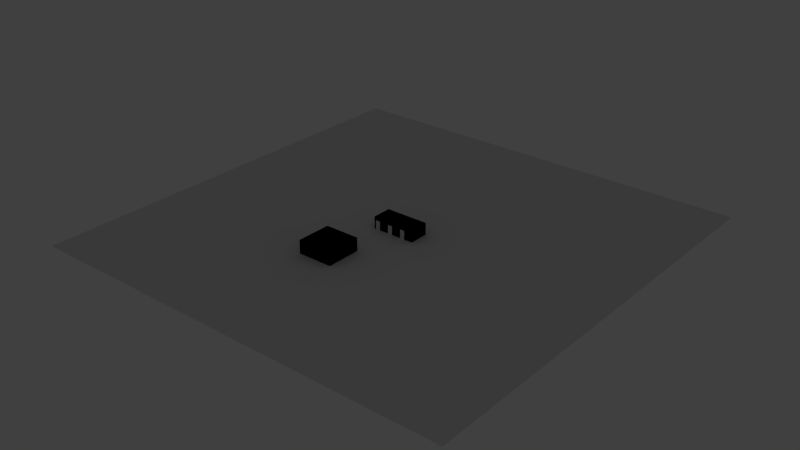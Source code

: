 # Source: army.blend  (saved by Blender 2.68.0; exported with 4.5.12 LTS)
import bpy
from mathutils import Matrix  # noqa: F401  (used for matrix-valued properties, if any)

bpy.ops.wm.read_factory_settings(use_empty=True)
scene = bpy.context.scene
scene.name = 'Scene'

# ---- collections
col_collection_1 = bpy.data.collections.new('Collection 1'); scene.collection.children.link(col_collection_1)
col_collection_2 = bpy.data.collections.new('Collection 2'); scene.collection.children.link(col_collection_2)
col_table = bpy.data.collections.new('Table')  # instanced only; not linked into the scene
col_chair = bpy.data.collections.new('chair')  # instanced only; not linked into the scene

# ---- world
world_world = bpy.data.worlds.new('World'); scene.world = world_world
world_world.color = (0.05088, 0.05088, 0.05088)
world_world.use_sun_shadow = False
world_world.sun_shadow_jitter_overblur = 0.0
world_world.cycles.sampling_method = 'MANUAL'
world_world.cycles.sample_map_resolution = 256

# ---- lights
light_point_002 = bpy.data.lights.new('Point.002', 'POINT')
light_point_002.color = (1.0, 0.992, 0.641)
light_point_002.transmission_factor = 0.0
light_point_002.energy = 100.0
light_point_002.shadow_buffer_clip_start = 0.5
light_point_002.shadow_soft_size = 0.1
light_point_002.shadow_maximum_resolution = 0.006
light_point_002.use_absolute_resolution = True
light_point_002.cycles.use_multiple_importance_sampling = False
light_point_001 = bpy.data.lights.new('Point.001', 'POINT')
light_point_001.color = (1.0, 0.835, 0.34)
light_point_001.transmission_factor = 0.0
light_point_001.energy = 100.0
light_point_001.shadow_buffer_clip_start = 0.5
light_point_001.shadow_soft_size = 0.1
light_point_001.shadow_maximum_resolution = 0.006
light_point_001.use_absolute_resolution = True
light_point_001.cycles.use_multiple_importance_sampling = False
light_point = bpy.data.lights.new('Point', 'POINT')
light_point.color = (0.9934, 0.188, 1.0)
light_point.transmission_factor = 0.0
light_point.energy = 100.0
light_point.shadow_buffer_clip_start = 0.5
light_point.shadow_soft_size = 0.1
light_point.shadow_maximum_resolution = 0.006
light_point.use_absolute_resolution = True
light_point.cycles.use_multiple_importance_sampling = False

# ---- meshes
me_cube_018 = bpy.data.meshes.new('Cube.018')
me_cube_018.from_pydata([(-1.0, -1.0, -1.0), (-1.0, 1.0, -1.0), (1.0, 1.0, -1.0), (1.0, -1.0, -1.0), (-1.0, -1.0, 1.0), (-1.0, 1.0, 1.0), (1.0, 1.0, 1.0), (1.0, -1.0, 1.0)], [], [(4, 5, 1, 0), (5, 6, 2, 1), (6, 7, 3, 2), (7, 4, 0, 3), (0, 1, 2, 3), (7, 6, 5, 4)])
me_cube_018.use_remesh_preserve_volume = False
me_cube_018.use_remesh_preserve_attributes = False
me_cube_018.use_mirror_vertex_groups = False
me_cube_018.update()
me_cube_017 = bpy.data.meshes.new('Cube.017')
me_cube_017.from_pydata([(-1.0, -1.0, -1.0), (-1.0, 1.0, -1.0), (1.0, 1.0, -1.0), (1.0, -1.0, -1.0), (-1.0, -1.0, 1.0), (-1.0, 1.0, 1.0), (1.0, 1.0, 1.0), (1.0, -1.0, 1.0)], [], [(4, 5, 1, 0), (5, 6, 2, 1), (6, 7, 3, 2), (7, 4, 0, 3), (0, 1, 2, 3), (7, 6, 5, 4)])
me_cube_017.use_remesh_preserve_volume = False
me_cube_017.use_remesh_preserve_attributes = False
me_cube_017.use_mirror_vertex_groups = False
me_cube_017.update()
me_cube_014 = bpy.data.meshes.new('Cube.014')
me_cube_014.from_pydata([(-1.0, -1.0, -1.0), (-1.0, 1.0, -1.0), (1.0, 1.0, -1.0), (1.0, -1.0, -1.0), (-1.0, -1.0, 1.0), (-1.0, 1.0, 1.0), (1.0, 1.0, 1.0), (1.0, -1.0, 1.0)], [], [(4, 5, 1, 0), (5, 6, 2, 1), (6, 7, 3, 2), (7, 4, 0, 3), (0, 1, 2, 3), (7, 6, 5, 4)])
me_cube_014.use_remesh_preserve_volume = False
me_cube_014.use_remesh_preserve_attributes = False
me_cube_014.use_mirror_vertex_groups = False
me_cube_014.update()
me_cube_011 = bpy.data.meshes.new('Cube.011')
me_cube_011.from_pydata([(-1.0, -1.0, -1.0), (-1.0, 1.0, -1.0), (1.0, 1.0, -1.0), (1.0, -1.0, -1.0), (-1.0, -1.0, 1.0), (-1.0, 1.0, 1.0), (1.0, 1.0, 1.0), (1.0, -1.0, 1.0)], [], [(4, 5, 1, 0), (5, 6, 2, 1), (6, 7, 3, 2), (7, 4, 0, 3), (0, 1, 2, 3), (7, 6, 5, 4)])
me_cube_011.use_remesh_preserve_volume = False
me_cube_011.use_remesh_preserve_attributes = False
me_cube_011.use_mirror_vertex_groups = False
me_cube_011.update()
me_cube_013 = bpy.data.meshes.new('Cube.013')
me_cube_013.from_pydata([(-1.0, -1.0, -1.0), (-1.0, 1.0, -1.0), (1.0, 1.0, -1.0), (1.0, -1.0, -1.0), (-1.0, -1.0, 1.0), (-1.0, 1.0, 1.0), (1.0, 1.0, 1.0), (1.0, -1.0, 1.0)], [], [(4, 5, 1, 0), (5, 6, 2, 1), (6, 7, 3, 2), (7, 4, 0, 3), (0, 1, 2, 3), (7, 6, 5, 4)])
me_cube_013.use_remesh_preserve_volume = False
me_cube_013.use_remesh_preserve_attributes = False
me_cube_013.use_mirror_vertex_groups = False
me_cube_013.update()
me_cube_019 = bpy.data.meshes.new('Cube.019')
me_cube_019.from_pydata([(-405.0, -405.0, 155.0), (-405.0, 405.0, 155.0), (-405.0, 405.0, -155.0), (-405.0, -405.0, -155.0), (405.0, -405.0, -155.0), (405.0, -405.0, 155.0), (405.0, 405.0, 155.0), (-290.0, 405.0, -30.0), (-140.0, 405.0, -30.0), (-290.0, 405.0, 50.0), (-210.0, 405.0, -30.0), (-140.0, 405.0, 50.0), (-210.0, 405.0, 50.0), (405.0, 405.0, -155.0), (90.0, 405.0, 50.0), (10.0, 405.0, 50.0), (-140.0, 400.0, 35.85), (-140.0, 400.0, -30.0), (-60.0, 405.0, -30.0), (-60.0, 405.0, 50.0), (210.0, 405.0, -150.0), (290.0, 405.0, -150.0), (290.0, 405.0, 50.0), (210.0, 405.0, 50.0), (90.0, 405.0, 10.0), (10.0, 400.0, 50.0), (90.0, 400.0, 50.0), (-60.0, 400.0, -30.0), (-140.0, 400.0, 50.0), (-400.0, 400.0, -150.0), (-290.0, 400.0, -30.0), (-400.0, 400.0, 150.0), (-210.0, 400.0, -30.0), (-210.0, 400.0, 50.0), (-290.0, 400.0, 50.0), (10.0, 405.0, -16.67), (-60.0, 400.0, 50.0), (90.0, 405.0, -30.0), (10.0, 405.0, -30.0), (210.0, 400.0, -150.0), (290.0, 400.0, -150.0), (290.0, 400.0, 50.0), (10.0, 400.0, -30.0), (-60.0, 400.0, 0.7317), (-400.0, -400.0, 150.0), (-400.0, -400.0, -150.0), (90.0, 400.0, -30.0), (210.0, 400.0, 50.0), (210.0, 392.5, -150.0), (290.0, 392.5, -150.0), (400.0, 400.0, -150.0), (400.0, 400.0, 150.0), (400.0, -400.0, 150.0), (400.0, -400.0, -150.0)], [], [(0, 1, 2, 3), (6, 22, 23), (14, 15, 1, 6), (23, 24, 14, 6), (19, 15, 35, 18), (19, 11, 1), (19, 1, 15), (35, 2, 18), (2, 8, 18), (12, 9, 1), (1, 11, 12), (11, 8, 10, 12), (8, 2, 7, 10), (7, 2, 1, 9), (13, 21, 22, 6), (13, 2, 20, 21), (2, 38, 37, 20), (2, 35, 38), (24, 23, 20, 37), (5, 4, 13, 6), (0, 3, 4, 5), (13, 4, 3, 2), (0, 5, 6, 1), (44, 45, 29, 31), (51, 31, 47, 41), (31, 25, 26), (31, 28, 36), (31, 16, 28), (36, 25, 31), (43, 42, 25, 36), (26, 47, 31), (46, 39, 47, 26), (46, 42, 39), (42, 27, 17, 39), (42, 43, 27), (17, 29, 39), (31, 34, 33), (31, 29, 30, 34), (32, 17, 16, 33), (30, 29, 17, 32), (33, 16, 31), (41, 40, 50, 51), (50, 53, 52, 51), (44, 52, 53, 45), (40, 39, 48, 49), (49, 48, 45), (53, 50, 49, 45), (39, 29, 45, 48), (50, 40, 49), (44, 31, 51, 52), (20, 23, 47, 39), (22, 21, 40, 41), (39, 40, 21, 20), (41, 47, 23, 22), (35, 25, 42, 38), (35, 15, 25), (24, 37, 46, 26), (26, 14, 24), (38, 42, 46, 37), (14, 26, 25, 15), (8, 11, 16, 17), (11, 28, 16), (19, 18, 43, 36), (18, 27, 43), (18, 8, 17, 27), (11, 19, 36, 28), (9, 34, 30, 7), (10, 32, 33, 12), (32, 10, 7, 30), (34, 9, 12, 33)])
_uv = me_cube_019.uv_layers.new(name='UVMap')
_uv.uv.foreach_set('vector', [3.021e-05, 0.009999, 4.05, 0.01, 4.05, -1.54, 3.021e-05, -1.54, 3.067e-05, 0.0, -0.575, -0.525, -0.975, -0.525, 0.00503, 0.005, -0.395, 0.005, -2.47, 0.53, 1.58, 0.53, 0.00503, 0.005, -0.595, -0.195, -0.595, 0.005, 0.98, 0.53, 0.00503, 0.005, 0.355, 0.005, 0.355, -0.3283, 0.00503, -0.395, 0.00503, 0.005, -0.395, 0.005, -1.72, 0.53, 0.00503, 0.005, -1.72, 0.53, 0.355, 0.005, 0.00503, 0.001666, -2.07, -0.69, -0.345, -0.065, 0.01003, 0.0, 1.335, 0.625, 1.735, 0.625, 0.00503, 0.005, -0.395, 0.005, -0.97, 0.53, 0.01003, 0.0, 1.335, -0.525, 0.985, -0.525, 0.00503, 0.005, 0.00503, -0.395, -0.345, -0.395, -0.345, 0.005, 0.00503, 0.005, -1.32, -0.62, -0.745, 0.005, -0.345, 0.005, 0.00503, 0.005, -0.57, -0.62, -0.57, 0.93, 0.00503, 0.405, 3.067e-05, 0.0, -0.575, 0.025, -0.575, 1.025, 3.067e-05, 1.55, 3.067e-05, 0.0, -4.05, 0.0, -0.975, 0.025, -0.575, 0.025, 0.01003, 0.0, 2.085, 0.625, 2.485, 0.625, 3.085, 0.025, 0.01003, 0.0, 2.085, 0.6917, 2.085, 0.625, 0.00503, 0.005, 0.605, 0.205, 0.605, -0.795, 0.00503, -0.195, 3.021e-05, 0.009999, 3.021e-05, -1.54, 4.05, -1.54, 4.05, 0.01, 3.021e-05, 0.009999, 3.021e-05, -1.54, 4.05, -1.54, 4.05, 0.009999, 3.067e-05, 0.0, 3.143e-05, -4.05, -4.05, -4.05, -4.05, 0.0, 3.021e-05, 0.0, 4.05, 0.0, 4.05, 4.05, 2.96e-05, 4.05, 0.00503, 0.004999, 0.00503, -1.495, 4.005, -1.495, 4.005, 0.005, 0.005031, 0.005, -3.995, 0.005, -0.945, -0.495, -0.545, -0.495, 0.00503, 0.005, 2.055, -0.495, 2.455, -0.495, 0.00503, 0.005, 1.305, -0.495, 1.705, -0.495, 0.00503, 0.005, 1.305, -0.5657, 1.305, -0.495, 0.00503, 0.005, 0.355, 0.005, -1.695, 0.505, 0.00503, 0.008659, 0.355, -0.145, 0.355, 0.255, 0.00503, 0.255, 0.00503, 0.005, 0.605, 0.005, -2.445, 0.505, 0.00503, 0.005, 0.605, -0.595, 0.605, 0.405, 0.00503, 0.405, 0.00503, 0.005, -0.395, 0.005, 0.605, -0.595, 0.00503, 0.005, -0.345, 0.005, -0.745, 0.005, 1.005, -0.595, 0.00503, 0.005, -0.345, 0.1587, -0.345, 0.005, 0.00503, 0.005, -1.295, -0.595, 1.755, -0.595, 0.00503, 0.005, 0.555, -0.495, 0.955, -0.495, 0.00503, 0.005, 0.00503, -1.495, 0.555, -0.895, 0.555, -0.495, 0.00503, 0.005, 0.355, 0.005, 0.355, 0.3343, 0.00503, 0.405, 0.00503, 0.005, -0.545, -0.595, 0.755, 0.005, 0.405, 0.005, 0.00503, 0.005, 0.355, -0.06573, -0.945, 0.505, 0.005031, 0.005, 0.005031, -0.995, 0.555, -0.995, 0.555, 0.505, 0.00503, 0.005, -3.995, 0.005, -3.995, 1.505, 0.00503, 1.505, 0.00503, 0.004999, 4.005, 0.004999, 4.005, -1.495, 0.00503, -1.495, 0.005031, 0.005, -0.395, 0.005, -0.395, -0.0325, 0.005031, -0.0325, 0.005031, 0.0075, -0.395, 0.0075, -3.445, -3.955, 0.005031, 0.005, 0.005031, 4.005, -0.545, 3.967, -3.995, 0.005, 0.00503, 0.005, -3.045, 0.005, -3.045, -3.995, 0.00503, -0.0325, 0.005031, 0.005, -0.545, 0.005, -0.545, -0.0325, 0.00503, 0.005, 0.00503, 4.005, 4.005, 4.005, 4.005, 0.005, 3.021e-05, 0.005, 3.021e-05, 1.005, -0.02497, 1.005, -0.02497, 0.005, 3.021e-05, 0.005, 3.021e-05, -0.995, -0.02497, -0.995, -0.02497, 0.005, 0.00503, 0.005, 0.405, 0.005, 0.405, 0.03, 0.00503, 0.03, 0.005031, 0.005, -0.395, 0.005, -0.395, 0.03, 0.005031, 0.03, 3.021e-05, 0.001666, -0.02497, 0.335, -0.02497, -0.065, 3.021e-05, -0.065, 3.021e-05, 0.001666, 3.021e-05, 0.335, -0.02497, 0.335, 3.021e-05, 0.005, 3.021e-05, -0.195, -0.02497, -0.195, -0.02497, 0.205, 0.00503, 0.005, 0.03003, 0.005, 0.03003, -0.195, 0.00503, 0.0, 0.00503, -0.025, 0.405, -0.025, 0.405, 0.0, 0.00503, 0.0, 0.00503, -0.025, -0.395, -0.025, -0.395, 0.0, 3.021e-05, 0.005, 3.021e-05, 0.405, -0.02497, 0.3343, -0.02497, 0.005, 3.021e-05, 0.005, -0.02497, 0.005, -0.02497, -0.06573, 3.021e-05, 0.005, 3.021e-05, -0.395, -0.02497, -0.2413, -0.02497, 0.005, 3.021e-05, 0.005, -0.02497, 0.005, -0.02497, 0.1587, 0.00503, 0.0, -0.395, 0.0, -0.395, -0.025, 0.00503, -0.025, 0.00503, 0.0, 0.405, 0.0, 0.405, -0.025, 0.00503, -0.025, 3.021e-05, 0.005, -0.02497, 0.005, -0.02497, -0.395, 3.021e-05, -0.395, 3.021e-05, 0.005, -0.02497, 0.005, -0.02497, 0.405, 3.021e-05, 0.405, 0.00503, 0.005, 0.00503, 0.03, -0.395, 0.03, -0.395, 0.005, 0.00503, 0.005, 0.00503, 0.03, 0.405, 0.03, 0.405, 0.005])
me_cube_019.use_remesh_preserve_volume = False
me_cube_019.use_remesh_preserve_attributes = False
me_cube_019.use_mirror_vertex_groups = False
me_cube_019.update()
me_cube_010 = bpy.data.meshes.new('Cube.010')
me_cube_010.from_pydata([(-1.0, -1.0, -1.0), (-1.0, 1.0, -1.0), (1.0, 1.0, -1.0), (1.0, -1.0, -1.0), (-1.0, -1.0, 1.0), (-1.0, 1.0, 1.0), (1.0, 1.0, 1.0), (1.0, -1.0, 1.0)], [], [(4, 5, 1, 0), (5, 6, 2, 1), (6, 7, 3, 2), (7, 4, 0, 3), (0, 1, 2, 3), (7, 6, 5, 4)])
me_cube_010.use_remesh_preserve_volume = False
me_cube_010.use_remesh_preserve_attributes = False
me_cube_010.use_mirror_vertex_groups = False
me_cube_010.update()
me_cube_012 = bpy.data.meshes.new('Cube.012')
me_cube_012.from_pydata([(-12.5, -0.5, -1.0), (-12.5, 0.5, -1.0), (12.5, 0.5, -1.0), (12.5, -0.5, -1.0), (-12.5, -0.5, 1.0), (-12.5, 0.5, 1.0), (12.5, 0.5, 1.0), (12.5, -0.5, 1.0)], [], [(4, 5, 1, 0), (5, 6, 2, 1), (6, 7, 3, 2), (7, 4, 0, 3), (0, 1, 2, 3), (7, 6, 5, 4)])
_uv = me_cube_012.uv_layers.new(name='UVMap')
_uv.uv.foreach_set('vector', [0.25, 0.5, 0.75, 0.5, 0.75, -0.5, 0.25, -0.5, 0.25, 0.5, 12.75, 0.5, 12.75, -0.5, 0.25, -0.5, 0.75, 0.5, 0.25, 0.5, 0.25, -0.5, 0.75, -0.5, 0.75, 0.5, -11.75, 0.5, -11.75, -0.5, 0.75, -0.5, 0.25, 0.25, 0.25, 0.75, 12.75, 0.75, 12.75, 0.25, 1.0, 13.0, 0.0, 13.0, -2.98e-08, -12.0, 1.0, -12.0])
me_cube_012.use_remesh_preserve_volume = False
me_cube_012.use_remesh_preserve_attributes = False
me_cube_012.use_mirror_vertex_groups = False
me_cube_012.update()
me_cube_009 = bpy.data.meshes.new('Cube.009')
me_cube_009.from_pydata([(-1.0, -1.0, -1.0), (-1.0, 1.0, -1.0), (1.0, 1.0, -1.0), (1.0, -1.0, -1.0), (-1.0, -1.0, 1.0), (-1.0, 1.0, 1.0), (1.0, 1.0, 1.0), (1.0, -1.0, 1.0)], [], [(4, 5, 1, 0), (5, 6, 2, 1), (6, 7, 3, 2), (7, 4, 0, 3), (0, 1, 2, 3), (7, 6, 5, 4)])
_uv = me_cube_009.uv_layers.new(name='UV coord')
_uv.uv.foreach_set('vector', [0.0, 0.0, 1.0, 0.0, 1.0, -1.0, 0.0, -1.0, 0.0, 0.0, 1.0, 0.0, 1.0, -1.0, 0.0, -1.0, 0.0, 0.0, -1.0, 0.0, -1.0, -1.0, 0.0, -1.0, 0.0, 0.0, -1.0, 0.0, -1.0, -1.0, 0.0, -1.0, 0.0, 0.0, 0.0, 1.0, 1.0, 1.0, 1.0, 0.0, 0.0, 0.0, 0.0, 1.0, -1.0, 1.0, -1.0, 0.0])
me_cube_009.use_remesh_preserve_volume = False
me_cube_009.use_remesh_preserve_attributes = False
me_cube_009.use_mirror_vertex_groups = False
me_cube_009.update()
me_cube_008 = bpy.data.meshes.new('Cube.008')
me_cube_008.from_pydata([(-1.0, -1.0, -1.0), (-1.0, 1.0, -1.0), (1.0, 1.0, -1.0), (1.0, -1.0, -1.0), (-1.0, -1.0, 1.0), (-1.0, 1.0, 1.0), (1.0, 1.0, 1.0), (1.0, -1.0, 1.0)], [], [(4, 5, 1, 0), (5, 6, 2, 1), (6, 7, 3, 2), (7, 4, 0, 3), (0, 1, 2, 3), (7, 6, 5, 4)])
_uv = me_cube_008.uv_layers.new(name='UV coord')
_uv.uv.foreach_set('vector', [0.0, 0.0, 1.0, 0.0, 1.0, -1.0, 0.0, -1.0, 0.0, 0.0, 1.0, 0.0, 1.0, -1.0, 0.0, -1.0, 0.0, 0.0, -1.0, 0.0, -1.0, -1.0, 0.0, -1.0, 0.0, 0.0, -1.0, 0.0, -1.0, -1.0, 0.0, -1.0, 0.0, 0.0, 0.0, 1.0, 1.0, 1.0, 1.0, 0.0, 0.0, 0.0, 0.0, 1.0, -1.0, 1.0, -1.0, 0.0])
me_cube_008.use_remesh_preserve_volume = False
me_cube_008.use_remesh_preserve_attributes = False
me_cube_008.use_mirror_vertex_groups = False
me_cube_008.update()
me_cube_007 = bpy.data.meshes.new('Cube.007')
me_cube_007.from_pydata([(-1.0, -1.0, -1.0), (-1.0, 1.0, -1.0), (1.0, 1.0, -1.0), (1.0, -1.0, -1.0), (-1.0, -1.0, 1.0), (-1.0, 1.0, 1.0), (1.0, 1.0, 1.0), (1.0, -1.0, 1.0)], [], [(4, 5, 1, 0), (5, 6, 2, 1), (6, 7, 3, 2), (7, 4, 0, 3), (0, 1, 2, 3), (7, 6, 5, 4)])
_uv = me_cube_007.uv_layers.new(name='UV coord')
_uv.uv.foreach_set('vector', [0.0, 0.0, 1.0, 0.0, 1.0, -1.0, 0.0, -1.0, 0.0, 0.0, 1.0, 0.0, 1.0, -1.0, 0.0, -1.0, 0.0, 0.0, -1.0, 0.0, -1.0, -1.0, 0.0, -1.0, 0.0, 0.0, -1.0, 0.0, -1.0, -1.0, 0.0, -1.0, 0.0, 0.0, 0.0, 1.0, 1.0, 1.0, 1.0, 0.0, 0.0, 0.0, 0.0, 1.0, -1.0, 1.0, -1.0, 0.0])
me_cube_007.use_remesh_preserve_volume = False
me_cube_007.use_remesh_preserve_attributes = False
me_cube_007.use_mirror_vertex_groups = False
me_cube_007.update()
me_cube_006 = bpy.data.meshes.new('Cube.006')
me_cube_006.from_pydata([(-1.0, -1.0, -1.0), (-1.0, 1.0, -1.0), (1.0, 1.0, -1.0), (1.0, -1.0, -1.0), (-1.0, -1.0, 1.0), (-1.0, 1.0, 1.0), (1.0, 1.0, 1.0), (1.0, -1.0, 1.0)], [], [(4, 5, 1, 0), (5, 6, 2, 1), (6, 7, 3, 2), (7, 4, 0, 3), (0, 1, 2, 3), (7, 6, 5, 4)])
_uv = me_cube_006.uv_layers.new(name='UV coord')
_uv.uv.foreach_set('vector', [0.0, 0.0, 1.0, 0.0, 1.0, -1.0, 0.0, -1.0, 0.0, 0.0, 1.0, 0.0, 1.0, -1.0, 0.0, -1.0, 0.0, 0.0, -1.0, 0.0, -1.0, -1.0, 0.0, -1.0, 0.0, 0.0, -1.0, 0.0, -1.0, -1.0, 0.0, -1.0, 0.0, 0.0, 0.0, 1.0, 1.0, 1.0, 1.0, 0.0, 0.0, 0.0, 0.0, 1.0, -1.0, 1.0, -1.0, 0.0])
me_cube_006.use_remesh_preserve_volume = False
me_cube_006.use_remesh_preserve_attributes = False
me_cube_006.use_mirror_vertex_groups = False
me_cube_006.update()
me_cube_003 = bpy.data.meshes.new('Cube.003')
me_cube_003.from_pydata([(-1.0, -1.0, -1.0), (-1.0, 1.0, -1.0), (1.0, 1.0, -1.0), (1.0, -1.0, -1.0), (-1.0, -1.0, 1.0), (-1.0, 1.0, 1.0), (1.0, 1.0, 1.0), (1.0, -1.0, 1.0)], [], [(4, 5, 1, 0), (5, 6, 2, 1), (6, 7, 3, 2), (7, 4, 0, 3), (0, 1, 2, 3), (7, 6, 5, 4)])
_uv = me_cube_003.uv_layers.new(name='UV coord')
_uv.uv.foreach_set('vector', [0.0, 0.0, 1.0, 0.0, 1.0, -1.0, 0.0, -1.0, 0.0, 0.0, 1.0, 0.0, 1.0, -1.0, 0.0, -1.0, 0.0, 0.0, -1.0, 0.0, -1.0, -1.0, 0.0, -1.0, 0.0, 0.0, -1.0, 0.0, -1.0, -1.0, 0.0, -1.0, 0.0, 0.0, 0.0, 1.0, 1.0, 1.0, 1.0, 0.0, 0.0, 0.0, 0.0, 1.0, -1.0, 1.0, -1.0, 0.0])
me_cube_003.use_remesh_preserve_volume = False
me_cube_003.use_remesh_preserve_attributes = False
me_cube_003.use_mirror_vertex_groups = False
me_cube_003.update()
me_cube_002 = bpy.data.meshes.new('Cube.002')
me_cube_002.from_pydata([(-1.0, -1.0, -1.0), (-1.0, 1.0, -1.0), (1.0, 1.0, -1.0), (1.0, -1.0, -1.0), (-1.0, -1.0, 1.0), (-1.0, 1.0, 1.0), (1.0, 1.0, 1.0), (1.0, -1.0, 1.0)], [], [(4, 5, 1, 0), (5, 6, 2, 1), (6, 7, 3, 2), (7, 4, 0, 3), (0, 1, 2, 3), (7, 6, 5, 4)])
_uv = me_cube_002.uv_layers.new(name='UV coord')
_uv.uv.foreach_set('vector', [0.0, 0.0, 1.0, 0.0, 1.0, -1.0, 0.0, -1.0, 0.0, 0.0, 1.0, 0.0, 1.0, -1.0, 0.0, -1.0, 0.0, 0.0, -1.0, 0.0, -1.0, -1.0, 0.0, -1.0, 0.0, 0.0, -1.0, 0.0, -1.0, -1.0, 0.0, -1.0, 0.0, 0.0, 0.0, 1.0, 1.0, 1.0, 1.0, 0.0, 0.0, 0.0, 0.0, 1.0, -1.0, 1.0, -1.0, 0.0])
me_cube_002.use_remesh_preserve_volume = False
me_cube_002.use_remesh_preserve_attributes = False
me_cube_002.use_mirror_vertex_groups = False
me_cube_002.update()
me_cube_001 = bpy.data.meshes.new('Cube.001')
me_cube_001.from_pydata([(-1.0, -1.0, -1.0), (-1.0, 1.0, -1.0), (1.0, 1.0, -1.0), (1.0, -1.0, -1.0), (-1.0, -1.0, 1.0), (-1.0, 1.0, 1.0), (1.0, 1.0, 1.0), (1.0, -1.0, 1.0)], [], [(4, 5, 1, 0), (5, 6, 2, 1), (6, 7, 3, 2), (7, 4, 0, 3), (0, 1, 2, 3), (7, 6, 5, 4)])
_uv = me_cube_001.uv_layers.new(name='UV coord')
_uv.uv.foreach_set('vector', [0.0, 0.0, 1.0, 0.0, 1.0, -1.0, 0.0, -1.0, 0.0, 0.0, 1.0, 0.0, 1.0, -1.0, 0.0, -1.0, 0.0, 0.0, -1.0, 0.0, -1.0, -1.0, 0.0, -1.0, 0.0, 0.0, -1.0, 0.0, -1.0, -1.0, 0.0, -1.0, 0.0, 0.0, 0.0, 1.0, 1.0, 1.0, 1.0, 0.0, 0.0, 0.0, 0.0, 1.0, -1.0, 1.0, -1.0, 0.0])
me_cube_001.use_remesh_preserve_volume = False
me_cube_001.use_remesh_preserve_attributes = False
me_cube_001.use_mirror_vertex_groups = False
me_cube_001.update()
me_cube_005 = bpy.data.meshes.new('Cube.005')
me_cube_005.from_pydata([(-5.0, 1.0, 1.25), (-5.0, -2.25, 0.0), (-5.0, -2.25, 2.75), (-5.0, 2.25, 0.0), (-5.0, 1.0, 1.75), (-5.0, 2.25, 2.75), (-5.0, 1.5, 1.25), (-5.0, 1.5, 1.75), (-4.5, -2.25, 0.0), (-4.5, -2.25, 2.0), (5.0, 2.25, 2.75), (5.0, -2.25, 2.75), (5.0, 2.25, 0.0), (-4.75, -2.0, 0.0), (-4.75, 2.0, 0.0), (-4.5, -2.214, 0.0), (-4.5, -2.0, 0.0), (-3.5, -2.25, 2.0), (5.0, -2.25, 0.0), (-1.5, 2.0, 0.0), (1.5, 2.0, 0.0), (-4.75, -2.0, 2.5), (-4.75, 1.0, 1.25), (-4.75, 1.5, 1.25), (-4.75, 2.0, 2.5), (-4.75, 1.0, 1.75), (-4.75, 1.5, 1.75), (-1.75, 2.0, 0.0), (-4.5, -2.0, 2.0), (-3.5, -2.0, 2.0), (-1.25, -2.25, 2.0), (3.0, -2.25, 2.0), (3.0, -2.25, 0.0), (4.75, 2.0, 0.0), (4.75, -2.0, 0.0), (1.5, 2.0, 2.5), (-1.5, 2.0, 2.5), (1.75, 2.0, 0.0), (-1.75, 2.0, 2.5), (-1.75, -2.0, 2.5), (-1.5, -2.0, 0.0), (-1.75, -2.0, 0.0), (-3.5, -2.0, 0.0), (-3.5, -2.25, 0.0), (-1.25, -2.25, 0.0), (-0.25, -2.25, 2.0), (2.0, -2.25, 2.0), (3.0, -2.107, 0.0), (4.75, 2.0, 2.5), (4.75, -2.0, 2.5), (3.0, -2.0, 0.0), (1.5, -2.0, 0.0), (1.5, -2.0, 2.5), (-1.5, -2.0, 2.5), (1.75, -2.0, 0.0), (-3.5, -2.143, 0.0), (-1.25, -2.0, 0.0), (-1.25, -2.0, 2.0), (-0.25, -2.0, 2.0), (2.0, -2.0, 2.0), (3.0, -2.0, 2.0), (1.75, 2.0, 2.5), (1.75, -2.0, 2.5), (-0.25, -2.0, 0.0), (2.0, -2.0, 0.0), (2.0, -2.036, 0.0), (-0.25, -2.25, 0.0), (2.0, -2.25, 0.0)], [], [(5, 3, 6, 7), (4, 2, 5, 7), (0, 6, 3, 1), (0, 1, 2, 4), (10, 12, 3, 5), (12, 10, 11, 18), (2, 9, 17, 11), (9, 2, 1, 8), (30, 45, 11, 17), (46, 31, 11, 45), (67, 46, 45, 66), (31, 32, 18, 11), (44, 30, 17, 43), (33, 12, 18, 34), (37, 20, 12, 33), (65, 51, 54, 64), (47, 50, 34, 18), (51, 20, 37, 54), (47, 18, 32), (66, 63, 51, 67), (51, 65, 67), (44, 43, 40, 56), (43, 55, 40), (8, 1, 15), (19, 3, 12, 20), (41, 27, 19, 40), (3, 19, 27, 14), (13, 1, 3, 14), (41, 40, 55, 42), (13, 16, 15, 1), (2, 11, 10, 5), (40, 19, 36, 53), (35, 36, 19, 20), (52, 35, 20, 51), (53, 52, 58, 57), (40, 53, 57, 56), (51, 63, 58, 52), (35, 52, 53, 36), (62, 54, 37, 61), (33, 48, 61, 37), (34, 49, 48, 33), (62, 49, 60, 59), (54, 62, 59, 64), (34, 50, 60, 49), (61, 48, 49, 62), (25, 26, 24, 21), (23, 14, 24, 26), (21, 22, 25), (23, 22, 14), (21, 13, 14, 22), (14, 27, 38, 24), (27, 41, 39, 38), (21, 39, 29, 28), (13, 21, 28, 16), (41, 42, 29, 39), (21, 24, 38, 39), (9, 8, 15, 16), (16, 28, 9), (55, 43, 17, 42), (17, 29, 42), (17, 9, 28, 29), (44, 56, 57, 30), (45, 58, 63, 66), (58, 45, 30, 57), (59, 46, 65, 64), (46, 67, 65), (47, 31, 60, 50), (47, 32, 31), (59, 60, 31, 46), (6, 23, 26, 7), (22, 0, 4, 25), (0, 22, 23, 6), (25, 4, 7, 26)])
_uv = me_cube_005.uv_layers.new(name='UVMap')
_uv.uv.foreach_set('vector', [0.625, 0.875, 0.625, -0.5, 0.25, 0.125, 0.25, 0.375, 0.0, 0.375, -1.625, 0.875, 0.625, 0.875, 0.25, 0.375, 0.0, 0.125, 0.25, 0.125, 0.625, -0.5, -1.625, -0.5, 0.0, 0.125, -1.625, -0.5, -1.625, 0.875, 0.0, 0.375, 0.0, 0.875, 0.0, -0.5, -5.0, -0.5, -5.0, 0.875, 0.625, 0.5, 0.625, 1.875, -1.625, 1.875, -1.625, 0.5, 0.0, 0.875, 0.25, 0.5, 0.75, 0.5, 5.0, 0.875, 0.25, 0.5, 0.0, 0.875, 0.0, -0.5, 0.25, -0.5, 0.875, 0.5, 1.375, 0.5, 4.0, 0.875, -0.25, 0.5, 0.5, 0.5, 1.0, 0.5, 2.0, 0.875, -0.625, 0.5, 0.5, 0.5, 0.5, 1.5, -0.625, 1.5, -0.625, 0.5, 0.0, 0.5, 0.0, -0.5, 1.0, -0.5, 1.0, 0.875, 0.875, 0.5, 0.875, 1.5, -0.25, 1.5, -0.25, 0.5, 0.875, 0.5, 1.0, 0.625, 1.0, -1.625, 0.875, -1.5, 0.375, 0.5, 0.25, 0.5, 2.0, 0.625, 1.875, 0.5, 0.5, 0.4821, 0.25, 0.5, 0.375, 0.5, 0.5, 0.5, 0.0, 0.4464, 0.0, 0.5, 0.875, 0.5, 1.0, 0.375, 0.25, 0.5, 0.25, 2.5, 0.375, 2.5, 0.375, 0.5, 0.0, 0.4464, 1.0, 0.375, 0.0, 0.375, 0.375, 0.375, 0.375, 0.5, 1.25, 0.5, 1.5, 0.375, 0.25, 0.5, 0.5, 0.4821, 0.5, 0.375, 0.875, 0.375, -0.25, 0.375, 0.75, 0.5, 0.875, 0.5, 0.75, 0.375, 0.75, 0.4286, 1.75, 0.5, 0.25, 0.375, 0.0, 0.375, 0.25, 0.3929, 0.75, 0.5, -1.0, 0.625, 4.0, 0.625, 2.25, 0.5, 0.625, 0.5, 0.625, 2.5, 0.75, 2.5, 0.75, 0.5, 0.0, 0.625, 1.75, 0.5, 1.625, 0.5, 0.125, 0.5, 0.125, 0.5, 0.0, 0.375, 0.0, 2.625, 0.125, 2.5, 0.625, 0.5, 0.75, 0.5, -0.25, 0.4286, -0.25, 0.5, 0.125, 0.5, 0.25, 0.5, 0.25, 0.3929, 0.0, 0.375, 0.0, 0.375, 5.0, 0.375, 5.0, 2.625, 0.0, 2.625, 0.5, 0.5, 2.5, 0.5, 2.5, 1.75, 0.5, 1.75, 0.25, 0.75, -1.25, 0.75, -1.25, -0.5, 0.25, -0.5, 0.5, 0.75, 2.5, 0.75, 2.5, -0.5, 0.5, -0.5, 0.75, 0.75, 2.25, 0.75, 1.375, 0.5, 0.875, 0.5, 0.75, 0.5, 0.75, 1.75, 0.875, 1.5, 0.875, 0.5, 0.25, 0.5, -0.625, 0.5, -0.625, 1.5, 0.25, 1.75, 0.25, 0.5, 0.25, -1.5, -1.25, -1.5, -1.25, 0.5, 0.5, 0.75, 0.5, -0.5, 2.5, -0.5, 2.5, 0.75, 0.875, 0.5, 0.875, 1.75, -0.625, 1.75, -0.625, 0.5, 0.5, 0.5, 0.5, 1.75, 2.5, 1.75, 2.5, 0.5, 0.375, 0.75, 1.875, 0.75, 1.0, 0.5, 0.5, 0.5, 0.375, 0.5, 0.375, 1.75, 0.5, 1.5, 0.5, 0.5, 0.875, 0.5, 0.0, 0.5, 0.0, 1.5, 0.875, 1.75, 0.375, 0.5, 1.875, 0.5, 1.875, -1.5, 0.375, -1.5, 0.0, 0.375, 0.25, 0.375, 0.5, 0.75, -1.5, 0.75, 0.25, 0.125, 0.5, -0.5, 0.5, 0.75, 0.25, 0.375, 0.5, 0.75, 2.0, 0.125, 2.0, 0.375, 0.25, 0.125, 0.0, 0.125, 0.5, -0.5, 0.5, 0.75, 0.5, -0.5, 2.5, -0.5, 2.0, 0.125, 0.125, 0.5, 1.625, 0.5, 1.625, 1.75, 0.125, 1.75, 0.5, 0.5, -1.5, 0.5, -1.5, 1.75, 0.5, 1.75, 0.125, 0.75, 1.625, 0.75, 0.75, 0.5, 0.25, 0.5, 0.125, 0.5, 0.125, 1.75, 0.25, 1.5, 0.25, 0.5, 0.625, 0.5, -0.25, 0.5, -0.25, 1.5, 0.625, 1.75, 0.125, 0.5, 0.125, 2.5, 1.625, 2.5, 1.625, 0.5, 0.375, 0.5, 0.375, -0.5, 0.3929, -0.5, 0.5, -0.5, 0.5, 0.5, 0.5, 1.5, 0.375, 1.5, 0.4286, 0.5, 0.375, 0.5, 0.375, 1.5, 0.5, 0.5, 0.375, 0.5, 0.5, 0.5, 0.5, -0.5, 0.75, 0.375, 0.25, 0.375, 0.25, 0.5, 0.75, 0.5, 0.375, 0.5, 0.5, 0.5, 0.5, 1.5, 0.375, 1.5, 0.375, 0.5, 0.5, 0.5, 0.5, -0.5, 0.375, -0.5, 0.375, 0.5, 0.375, 0.375, -0.125, 0.375, -0.125, 0.5, 0.5, 0.5, 0.375, 0.5, 0.4821, -0.5, 0.5, -0.5, 0.375, 0.5, 0.375, -0.5, 0.4821, -0.5, 0.4464, 0.5, 0.375, 1.5, 0.5, 1.5, 0.5, 0.5, 0.4464, 0.5, 0.375, 0.5, 0.375, 1.5, 0.5, 0.5, 1.0, 0.5, 1.0, 0.375, 0.5, 0.375, 0.0, 0.125, 0.125, 0.125, 0.125, 0.375, 0.0, 0.375, 0.125, 0.125, 0.0, 0.125, 0.0, 0.375, 0.125, 0.375, 0.0, 0.0, 0.125, 0.0, 0.125, 0.25, 0.0, 0.25, 0.125, 0.0, 0.0, 0.0, 0.0, 0.25, 0.125, 0.25])
me_cube_005.use_remesh_preserve_volume = False
me_cube_005.use_remesh_preserve_attributes = False
me_cube_005.use_mirror_vertex_groups = False
me_cube_005.update()
me_cube_004 = bpy.data.meshes.new('Cube.004')
me_cube_004.from_pydata([(-5.0, -2.25, 0.0), (-5.0, 2.25, 0.0), (5.0, 2.25, 0.0), (5.0, -2.25, 0.0), (-5.0, -2.25, 2.75), (-5.0, 2.25, 2.75), (5.0, 2.25, 2.75), (5.0, -2.25, 2.75)], [], [(4, 5, 1, 0), (5, 6, 2, 1), (6, 7, 3, 2), (7, 4, 0, 3), (0, 1, 2, 3), (7, 6, 5, 4)])
_uv = me_cube_004.uv_layers.new(name='UVMap')
_uv.uv.foreach_set('vector', [0.375, 0.875, 2.625, 0.875, 2.625, -0.5, 0.375, -0.5, 0.0, 0.875, 5.0, 0.875, 5.0, -0.5, 0.0, -0.5, 0.625, 0.875, -1.625, 0.875, -1.625, -0.5, 0.625, -0.5, 0.0, 0.875, -5.0, 0.875, -5.0, -0.5, 0.0, -0.5, 0.0, 0.375, 0.0, 2.625, 5.0, 2.625, 5.0, 0.375, 0.0, 0.375, 0.0, 2.625, -5.0, 2.625, -5.0, 0.375])
me_cube_004.use_remesh_preserve_volume = False
me_cube_004.use_remesh_preserve_attributes = False
me_cube_004.use_mirror_vertex_groups = False
me_cube_004.update()
me_cube = bpy.data.meshes.new('Cube')
me_cube.from_pydata([(1.0, 1.0, -1.0), (1.0, -1.0, -1.0), (-1.0, -1.0, -1.0), (-1.0, 1.0, -1.0), (1.0, 1.0, 1.0), (1.0, -1.0, 1.0), (-1.0, -1.0, 1.0), (-1.0, 1.0, 1.0)], [], [(0, 1, 2, 3), (4, 7, 6, 5), (0, 4, 5, 1), (1, 5, 6, 2), (2, 6, 7, 3), (4, 0, 3, 7)])
_uv = me_cube.uv_layers.new(name='UVMap')
_uv.uv.foreach_set('vector', [0.5, 0.5, 0.5, -15.5, -15.5, -15.5, -15.5, 0.5, 0.5, 0.5, -99.5, 0.5, -99.5, -99.5, 0.5, -99.5, 0.5, 0.5, 0.5, 16.5, -15.5, 16.5, -15.5, 0.5, 0.5, 0.5, 0.5, 16.5, -15.5, 16.5, -15.5, 0.5, 0.5, 0.5, 0.5, 16.5, 16.5, 16.5, 16.5, 0.5, 0.5, 0.5, 0.5, -15.5, -15.5, -15.5, -15.5, 0.5])
me_cube.use_remesh_preserve_volume = False
me_cube.use_remesh_preserve_attributes = False
me_cube.use_mirror_vertex_groups = False
me_cube.update()

# ---- objects
ob_point_002 = bpy.data.objects.new('Point.002', light_point_002)
ob_cube_016 = bpy.data.objects.new('Cube.016', me_cube_018)
ob_cube_015 = bpy.data.objects.new('Cube.015', me_cube_017)
ob_cube_010 = bpy.data.objects.new('Cube.010', me_cube_014)
ob_cube_009 = bpy.data.objects.new('Cube.009', me_cube_011)
ob_cube_014 = bpy.data.objects.new('Cube.014', me_cube_013)
ob_cube_011 = bpy.data.objects.new('Cube.011', me_cube_019)
ob_cube_004 = bpy.data.objects.new('Cube.004', me_cube_010)
ob_cube_013 = bpy.data.objects.new('Cube.013', me_cube_012)
ob_cube_008 = bpy.data.objects.new('Cube.008', me_cube_009)
ob_cube_007 = bpy.data.objects.new('Cube.007', me_cube_008)
ob_cube_006 = bpy.data.objects.new('Cube.006', me_cube_007)
ob_cube_005 = bpy.data.objects.new('Cube.005', me_cube_006)
ob_cube_003 = bpy.data.objects.new('Cube.003', me_cube_003)
ob_cube_002 = bpy.data.objects.new('Cube.002', me_cube_002)
ob_cube_001 = bpy.data.objects.new('Cube.001', me_cube_001)
ob_barracks_001 = bpy.data.objects.new('barracks.001', me_cube_005)
ob_barracks = bpy.data.objects.new('barracks', me_cube_004)
ob_cube = bpy.data.objects.new('Cube', me_cube)
ob_table_006 = bpy.data.objects.new('Table.006', None)
ob_table_005 = bpy.data.objects.new('Table.005', None)
ob_table_004 = bpy.data.objects.new('Table.004', None)
ob_table_003 = bpy.data.objects.new('Table.003', None)
ob_table_002 = bpy.data.objects.new('Table.002', None)
ob_table_001 = bpy.data.objects.new('Table.001', None)
ob_table = bpy.data.objects.new('Table', None)
ob_chair_011 = bpy.data.objects.new('chair.011', None)
ob_chair_010 = bpy.data.objects.new('chair.010', None)
ob_chair_009 = bpy.data.objects.new('chair.009', None)
ob_chair_008 = bpy.data.objects.new('chair.008', None)
ob_chair_007 = bpy.data.objects.new('chair.007', None)
ob_chair_006 = bpy.data.objects.new('chair.006', None)
ob_chair_005 = bpy.data.objects.new('chair.005', None)
ob_chair_004 = bpy.data.objects.new('chair.004', None)
ob_chair_003 = bpy.data.objects.new('chair.003', None)
ob_chair_002 = bpy.data.objects.new('chair.002', None)
ob_chair_001 = bpy.data.objects.new('chair.001', None)
ob_chair = bpy.data.objects.new('chair', None)
ob_point_001 = bpy.data.objects.new('Point.001', light_point_001)
ob_point = bpy.data.objects.new('Point', light_point)

# ---- transforms, parenting, visibility, modifiers, constraints
ob_point_002.location = (-400.0, -1700.0, 250.0)
ob_point_002.lineart.crease_threshold = 0.0
ob_cube_016.location = (-650.0, -1000.0, 160.0)
ob_cube_016.scale = (40.0, 7.5, 40.0)
ob_cube_016.hide_viewport = True
ob_cube_016.lineart.crease_threshold = 0.0
ob_cube_015.location = (-500.0, -1000.0, 160.0)
ob_cube_015.scale = (40.0, 7.5, 40.0)
ob_cube_015.hide_viewport = True
ob_cube_015.lineart.crease_threshold = 0.0
ob_cube_010.location = (-350.0, -1000.0, 160.0)
ob_cube_010.scale = (40.0, 7.5, 40.0)
ob_cube_010.hide_viewport = True
ob_cube_010.lineart.crease_threshold = 0.0
ob_cube_009.location = (-150.0, -1000.0, 100.0)
ob_cube_009.scale = (40.0, 7.5, 100.0)
ob_cube_009.hide_viewport = True
ob_cube_009.lineart.crease_threshold = 0.0
ob_cube_014.location = (-400.0, -1400.0, 150.0)
ob_cube_014.scale = (400.0, 400.0, 150.0)
ob_cube_014.hide_viewport = True
ob_cube_014.lineart.crease_threshold = 0.0
ob_cube_011.location = (-400.0, -1400.0, 150.0)
ob_cube_011.lineart.crease_threshold = 0.0
ob_cube_004.location = (-400.0, -1400.0, 150.0)
ob_cube_004.scale = (405.0, 405.0, 155.0)
ob_cube_004.hide_viewport = True
ob_cube_004.lineart.crease_threshold = 0.0
_m = ob_cube_004.modifiers.new('Boolean.002', 'BOOLEAN')
_m.object = ob_cube_014
_m.solver = 'FAST'
_m = ob_cube_004.modifiers.new('Boolean', 'BOOLEAN')
_m.object = ob_cube_009
_m.solver = 'FAST'
_m = ob_cube_004.modifiers.new('Boolean.001', 'BOOLEAN')
_m.object = ob_cube_010
_m.solver = 'FAST'
_m = ob_cube_004.modifiers.new('Boolean.003', 'BOOLEAN')
_m.object = ob_cube_015
_m.solver = 'FAST'
_m = ob_cube_004.modifiers.new('Boolean.004', 'BOOLEAN')
_m.object = ob_cube_016
_m.solver = 'FAST'
ob_cube_013.location = (118.3, -394.9, -1.0)
ob_cube_013.scale = (400.0, 400.0, 1.0)
ob_cube_013.lineart.crease_threshold = 0.0
ob_cube_008.location = (-369.2, 330.1, 149.9)
ob_cube_008.scale = (25.0, 25.0, 25.0)
ob_cube_008.hide_viewport = True
ob_cube_008.lineart.crease_threshold = 0.0
ob_cube_007.location = (368.3, -7.4, 99.9)
ob_cube_007.scale = (50.0, 25.0, 100.0)
ob_cube_007.hide_viewport = True
ob_cube_007.lineart.crease_threshold = 0.0
ob_cube_006.location = (43.3, -7.4, 99.9)
ob_cube_006.scale = (50.0, 25.0, 100.0)
ob_cube_006.hide_viewport = True
ob_cube_006.lineart.crease_threshold = 0.0
ob_cube_005.location = (-281.7, -7.4, 99.9)
ob_cube_005.scale = (50.0, 25.0, 100.0)
ob_cube_005.hide_viewport = True
ob_cube_005.lineart.crease_threshold = 0.0
ob_cube_003.location = (-206.7, 205.1, 124.9)
ob_cube_003.scale = (150.0, 200.0, 125.0)
ob_cube_003.hide_viewport = True
ob_cube_003.lineart.crease_threshold = 0.0
ob_cube_002.location = (443.3, 205.1, 124.9)
ob_cube_002.scale = (150.0, 200.0, 125.0)
ob_cube_002.hide_viewport = True
ob_cube_002.lineart.crease_threshold = 0.0
ob_cube_001.location = (118.3, 205.1, 124.9)
ob_cube_001.scale = (150.0, 200.0, 125.0)
ob_cube_001.hide_viewport = True
ob_cube_001.lineart.crease_threshold = 0.0
ob_barracks_001.location = (118.3, 205.1, -0.1)
ob_barracks_001.scale = (100.0, 100.0, 100.0)
ob_barracks_001.lineart.crease_threshold = 0.0
ob_barracks.location = (118.3, 205.1, -0.1)
ob_barracks.scale = (100.0, 100.0, 100.0)
ob_barracks.hide_viewport = True
ob_barracks.lineart.crease_threshold = 0.0
_m = ob_barracks.modifiers.new('Boolean', 'BOOLEAN')
_m.object = ob_cube_001
_m.solver = 'FAST'
_m = ob_barracks.modifiers.new('Boolean.001', 'BOOLEAN')
_m.object = ob_cube_002
_m.solver = 'FAST'
_m = ob_barracks.modifiers.new('Boolean.002', 'BOOLEAN')
_m.object = ob_cube_003
_m.solver = 'FAST'
_m = ob_barracks.modifiers.new('Boolean.003', 'BOOLEAN')
_m.object = ob_cube_005
_m.solver = 'FAST'
_m = ob_barracks.modifiers.new('Boolean.004', 'BOOLEAN')
_m.object = ob_cube_006
_m.solver = 'FAST'
_m = ob_barracks.modifiers.new('Boolean.005', 'BOOLEAN')
_m.object = ob_cube_007
_m.solver = 'FAST'
_m = ob_barracks.modifiers.new('Boolean.006', 'BOOLEAN')
_m.object = ob_cube_008
_m.solver = 'FAST'
ob_cube.location = (118.3, 205.1, -1.1)
ob_cube.scale = (5000.0, 5000.0, 1.0)
ob_cube.lock_rotations_4d = False
ob_cube.empty_display_type = 'ARROWS'
ob_cube.lineart.crease_threshold = 0.0
_m = ob_cube.modifiers.new('Boolean', 'BOOLEAN')
_m.object = ob_cube_013
_m.solver = 'FAST'
ob_table_006.location = (-200.0, -1300.0, 0.0)
ob_table_006.rotation_euler = (0.0, 0.0, -3.142)
ob_table_006.empty_image_offset = (0.0, 0.0)
ob_table_006.show_instancer_for_render = False
ob_table_006.instance_type = 'COLLECTION'
ob_table_006.lineart.crease_threshold = 0.0
ob_table_005.location = (-400.0, -1300.0, 0.0)
ob_table_005.rotation_euler = (0.0, 0.0, -3.142)
ob_table_005.empty_image_offset = (0.0, 0.0)
ob_table_005.show_instancer_for_render = False
ob_table_005.instance_type = 'COLLECTION'
ob_table_005.lineart.crease_threshold = 0.0
ob_table_004.location = (-600.0, -1300.0, 0.0)
ob_table_004.rotation_euler = (0.0, 0.0, -3.142)
ob_table_004.empty_image_offset = (0.0, 0.0)
ob_table_004.show_instancer_for_render = False
ob_table_004.instance_type = 'COLLECTION'
ob_table_004.lineart.crease_threshold = 0.0
ob_table_003.location = (-200.0, -1400.0, 0.0)
ob_table_003.empty_image_offset = (0.0, 0.0)
ob_table_003.show_instancer_for_render = False
ob_table_003.instance_type = 'COLLECTION'
ob_table_003.lineart.crease_threshold = 0.0
ob_table_002.location = (-400.0, -1400.0, 0.0)
ob_table_002.empty_image_offset = (0.0, 0.0)
ob_table_002.show_instancer_for_render = False
ob_table_002.instance_type = 'COLLECTION'
ob_table_002.lineart.crease_threshold = 0.0
ob_table_001.location = (-600.0, -1400.0, 0.0)
ob_table_001.empty_image_offset = (0.0, 0.0)
ob_table_001.show_instancer_for_render = False
ob_table_001.instance_type = 'COLLECTION'
ob_table_001.lineart.crease_threshold = 0.0
ob_table.location = (-200.0, 300.0, 0.0)
ob_table.empty_image_offset = (0.0, 0.0)
ob_table.show_instancer_for_render = False
ob_table.instance_type = 'COLLECTION'
ob_table.lineart.crease_threshold = 0.0
ob_chair_011.location = (-150.0, -1240.0, 0.0)
ob_chair_011.rotation_euler = (0.0, 0.0, -3.142)
ob_chair_011.empty_image_offset = (0.0, 0.0)
ob_chair_011.show_instancer_for_render = False
ob_chair_011.instance_type = 'COLLECTION'
ob_chair_011.lineart.crease_threshold = 0.0
ob_chair_010.location = (-250.0, -1240.0, 0.0)
ob_chair_010.rotation_euler = (0.0, 0.0, -3.142)
ob_chair_010.empty_image_offset = (0.0, 0.0)
ob_chair_010.show_instancer_for_render = False
ob_chair_010.instance_type = 'COLLECTION'
ob_chair_010.lineart.crease_threshold = 0.0
ob_chair_009.location = (-450.0, -1240.0, 0.0)
ob_chair_009.rotation_euler = (0.0, 0.0, -3.142)
ob_chair_009.empty_image_offset = (0.0, 0.0)
ob_chair_009.show_instancer_for_render = False
ob_chair_009.instance_type = 'COLLECTION'
ob_chair_009.lineart.crease_threshold = 0.0
ob_chair_008.location = (-350.0, -1240.0, 0.0)
ob_chair_008.rotation_euler = (0.0, 0.0, -3.142)
ob_chair_008.empty_image_offset = (0.0, 0.0)
ob_chair_008.show_instancer_for_render = False
ob_chair_008.instance_type = 'COLLECTION'
ob_chair_008.lineart.crease_threshold = 0.0
ob_chair_007.location = (-550.0, -1240.0, 0.0)
ob_chair_007.rotation_euler = (0.0, 0.0, -3.142)
ob_chair_007.empty_image_offset = (0.0, 0.0)
ob_chair_007.show_instancer_for_render = False
ob_chair_007.instance_type = 'COLLECTION'
ob_chair_007.lineart.crease_threshold = 0.0
ob_chair_006.location = (-650.0, -1240.0, 0.0)
ob_chair_006.rotation_euler = (0.0, 0.0, -3.142)
ob_chair_006.empty_image_offset = (0.0, 0.0)
ob_chair_006.show_instancer_for_render = False
ob_chair_006.instance_type = 'COLLECTION'
ob_chair_006.lineart.crease_threshold = 0.0
ob_chair_005.location = (-150.0, -1460.0, 0.0)
ob_chair_005.empty_image_offset = (0.0, 0.0)
ob_chair_005.show_instancer_for_render = False
ob_chair_005.instance_type = 'COLLECTION'
ob_chair_005.lineart.crease_threshold = 0.0
ob_chair_004.location = (-250.0, -1460.0, 0.0)
ob_chair_004.empty_image_offset = (0.0, 0.0)
ob_chair_004.show_instancer_for_render = False
ob_chair_004.instance_type = 'COLLECTION'
ob_chair_004.lineart.crease_threshold = 0.0
ob_chair_003.location = (-450.0, -1460.0, 0.0)
ob_chair_003.empty_image_offset = (0.0, 0.0)
ob_chair_003.show_instancer_for_render = False
ob_chair_003.instance_type = 'COLLECTION'
ob_chair_003.lineart.crease_threshold = 0.0
ob_chair_002.location = (-350.0, -1460.0, 0.0)
ob_chair_002.empty_image_offset = (0.0, 0.0)
ob_chair_002.show_instancer_for_render = False
ob_chair_002.instance_type = 'COLLECTION'
ob_chair_002.lineart.crease_threshold = 0.0
ob_chair_001.location = (-550.0, -1460.0, 0.0)
ob_chair_001.empty_image_offset = (0.0, 0.0)
ob_chair_001.show_instancer_for_render = False
ob_chair_001.instance_type = 'COLLECTION'
ob_chair_001.lineart.crease_threshold = 0.0
ob_chair.location = (-650.0, -1460.0, 0.0)
ob_chair.empty_image_offset = (0.0, 0.0)
ob_chair.show_instancer_for_render = False
ob_chair.instance_type = 'COLLECTION'
ob_chair.lineart.crease_threshold = 0.0
ob_point_001.location = (-206.7, 305.1, 224.9)
ob_point_001.scale = (6.25, 6.25, 6.25)
ob_point_001.lineart.crease_threshold = 0.0
ob_point.location = (118.3, -794.9, 749.9)
ob_point.scale = (6.25, 6.25, 6.25)
ob_point.lineart.crease_threshold = 0.0
ob_table_006.instance_collection = col_table
ob_table_005.instance_collection = col_table
ob_table_004.instance_collection = col_table
ob_table_003.instance_collection = col_table
ob_table_002.instance_collection = col_table
ob_table_001.instance_collection = col_table
ob_table.instance_collection = col_table
ob_chair_011.instance_collection = col_chair
ob_chair_010.instance_collection = col_chair
ob_chair_009.instance_collection = col_chair
ob_chair_008.instance_collection = col_chair
ob_chair_007.instance_collection = col_chair
ob_chair_006.instance_collection = col_chair
ob_chair_005.instance_collection = col_chair
ob_chair_004.instance_collection = col_chair
ob_chair_003.instance_collection = col_chair
ob_chair_002.instance_collection = col_chair
ob_chair_001.instance_collection = col_chair
ob_chair.instance_collection = col_chair

# ---- collection membership
col_collection_1.objects.link(ob_point_002)
col_collection_1.objects.link(ob_cube_016)
col_collection_1.objects.link(ob_cube_015)
col_collection_1.objects.link(ob_cube_010)
col_collection_1.objects.link(ob_cube_009)
col_collection_1.objects.link(ob_cube_014)
col_collection_1.objects.link(ob_cube_011)
col_collection_1.objects.link(ob_cube_004)
col_collection_1.objects.link(ob_cube_013)
col_collection_1.objects.link(ob_cube_008)
col_collection_1.objects.link(ob_cube_007)
col_collection_1.objects.link(ob_cube_006)
col_collection_1.objects.link(ob_cube_005)
col_collection_1.objects.link(ob_cube_003)
col_collection_1.objects.link(ob_cube_002)
col_collection_1.objects.link(ob_cube_001)
col_collection_1.objects.link(ob_barracks_001)
col_collection_1.objects.link(ob_barracks)
col_collection_1.objects.link(ob_cube)
col_collection_1.objects.link(ob_table_006)
col_collection_1.objects.link(ob_table_005)
col_collection_1.objects.link(ob_table_004)
col_collection_1.objects.link(ob_table_003)
col_collection_1.objects.link(ob_table_002)
col_collection_1.objects.link(ob_table_001)
col_collection_1.objects.link(ob_table)
col_collection_1.objects.link(ob_chair_011)
col_collection_1.objects.link(ob_chair_010)
col_collection_1.objects.link(ob_chair_009)
col_collection_1.objects.link(ob_chair_008)
col_collection_1.objects.link(ob_chair_007)
col_collection_1.objects.link(ob_chair_006)
col_collection_1.objects.link(ob_chair_005)
col_collection_1.objects.link(ob_chair_004)
col_collection_1.objects.link(ob_chair_003)
col_collection_1.objects.link(ob_chair_002)
col_collection_1.objects.link(ob_chair_001)
col_collection_1.objects.link(ob_chair)
col_collection_2.objects.link(ob_point_001)
col_collection_2.objects.link(ob_point)
col_collection_2.objects.link(ob_table)
col_collection_2.objects.link(ob_chair_011)
col_collection_2.objects.link(ob_chair_010)
col_collection_2.objects.link(ob_chair_009)
col_collection_2.objects.link(ob_chair_008)
col_collection_2.objects.link(ob_chair_007)
col_collection_2.objects.link(ob_chair_006)
col_collection_2.objects.link(ob_chair_005)
col_collection_2.objects.link(ob_chair_004)
col_collection_2.objects.link(ob_chair_003)
col_collection_2.objects.link(ob_chair_002)
col_collection_2.objects.link(ob_chair_001)
col_collection_2.objects.link(ob_chair)

# ---- scene / render settings (as saved in the file)
scene.frame_start = 1; scene.frame_end = 250; scene.frame_set(1)
scene.render.engine = 'BLENDER_EEVEE_NEXT'
scene.render.image_settings.color_mode = 'RGB'
scene.render.image_settings.compression = 90
scene.render.resolution_percentage = 50
scene.render.dither_intensity = 0.0
scene.cycles.use_denoising = False
scene.cycles.samples = 10
scene.cycles.sampling_pattern = 'TABULATED_SOBOL'
scene.cycles.light_sampling_threshold = 0.0
scene.cycles.use_adaptive_sampling = False
scene.cycles.use_light_tree = False
scene.cycles.blur_glossy = 0.0
scene.cycles.volume_bounces = 1
scene.cycles.pixel_filter_type = 'GAUSSIAN'
scene.cycles.sample_clamp_indirect = 0.0
scene.view_settings.view_transform = 'Standard'
bpy.context.view_layer.update()

# ---- added for rendering (the .blend has no active camera): camera
cam_auto = bpy.data.cameras.new('AutoCamera')
cam_auto.lens = 50.0
cam_auto.sensor_width = 36.0
cam_auto.clip_end = 229690.0
ob_auto_camera = bpy.data.objects.new('AutoCamera', cam_auto)
scene.collection.objects.link(ob_auto_camera)
ob_auto_camera.location = (13206.1, -15500.3, 10620.2)
ob_auto_camera.rotation_euler = (1.09748, -7.21219e-08, 0.694738)
scene.camera = ob_auto_camera
bpy.context.view_layer.update()
